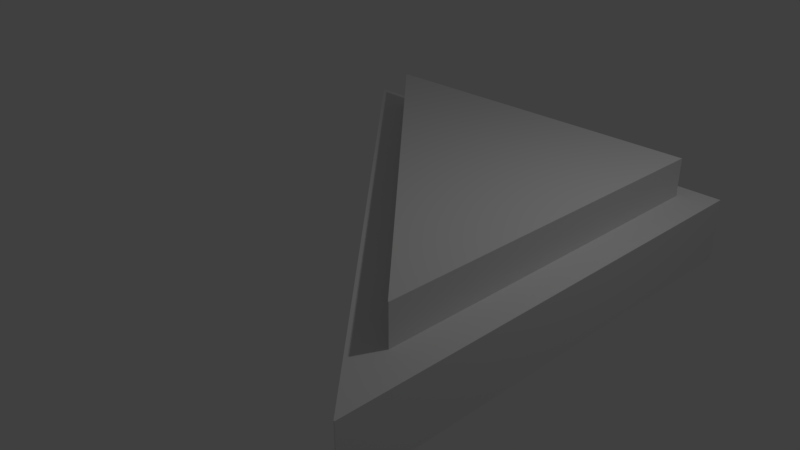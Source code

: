# Source: play_Button.blend  (saved by Blender 2.79.0; exported with 4.5.12 LTS)
import bpy
from mathutils import Matrix  # noqa: F401  (used for matrix-valued properties, if any)

bpy.ops.wm.read_factory_settings(use_empty=True)
scene = bpy.context.scene
scene.name = 'Scene'

# ---- collections
col_collection_1 = bpy.data.collections.new('Collection 1'); scene.collection.children.link(col_collection_1)

# ---- world
world_world = bpy.data.worlds.new('World'); scene.world = world_world
world_world.color = (0.05088, 0.05088, 0.05088)
world_world.use_sun_shadow = False
world_world.sun_shadow_jitter_overblur = 0.0
world_world.cycles.sampling_method = 'MANUAL'

# ---- cameras
cam_camera = bpy.data.cameras.new('Camera')
cam_camera.clip_end = 100.0
cam_camera.lens = 35.0
cam_camera.sensor_width = 32.0
cam_camera.sensor_height = 18.0
cam_camera.ortho_scale = 7.314
cam_camera.dof.focus_distance = 0.0
cam_camera.dof.aperture_fstop = 128.0

# ---- lights
light_lamp = bpy.data.lights.new('Lamp', 'POINT')
light_lamp.transmission_factor = 0.0
light_lamp.cutoff_distance = 30.0
light_lamp.energy = 100.0
light_lamp.shadow_buffer_clip_start = 1.001
light_lamp.shadow_soft_size = 0.1
light_lamp.shadow_maximum_resolution = 0.006
light_lamp.use_absolute_resolution = True

# ---- meshes
me_plane_001 = bpy.data.meshes.new('Plane.001')
me_plane_001.from_pydata([(0.996, -1.0, 0.2667), (1.0, -1.0, 0.0), (-1.0, 1.0, 0.0), (1.0, 1.0, 0.0), (0.996, -1.0, 0.0), (1.0, -1.0, 0.2667), (1.0, 1.0, 0.2667), (-1.0, 1.0, 0.2667), (1.176, -1.411, 0.06053), (1.181, -1.411, -0.2766), (-1.347, 1.117, -0.2766), (1.181, 1.117, -0.2766), (1.176, -1.411, -0.2766), (1.181, -1.411, 0.06053), (1.181, 1.117, 0.06053), (-1.347, 1.117, 0.06053)], [], [(7, 0, 5, 6), (1, 3, 6, 5), (2, 3, 1, 4), (2, 4, 0, 7), (3, 2, 7, 6), (4, 1, 5, 0), (15, 8, 13, 14), (9, 11, 14, 13), (10, 11, 9, 12), (10, 12, 8, 15), (11, 10, 15, 14), (12, 9, 13, 8)])
_uv = me_plane_001.uv_layers.new(name='UVMap')
_uv.uv.foreach_set('vector', [0.3887, 0.2398, 0.2035, 0.2398, 0.2019, 0.2382, 0.2961, 0.147, 0.01664, 0.2638, 0.1338, 0.1816, 0.1475, 0.2012, 0.001001, 0.3038, 0.01604, 0.1386, 0.1338, 0.1816, 0.01664, 0.2638, 0.01594, 0.2632, 0.01604, 0.1386, 0.01594, 0.2632, 6.402e-05, 0.3035, 6.399e-05, 0.1176, 0.1338, 0.1816, 0.01604, 0.1386, 6.399e-05, 0.1176, 0.1422, 0.1553, 0.01594, 0.2632, 0.01664, 0.2638, 0.001001, 0.3038, 6.402e-05, 0.3035, 0.6677, 0.1175, 0.7065, 0.07825, 0.7072, 0.07826, 0.7067, 0.1173, 0.7072, 0.03921, 0.9999, 0.03921, 0.9999, 0.07826, 0.7072, 0.07826, 0.6676, 6.399e-05, 0.7067, 0.0001646, 0.7072, 0.03921, 0.7065, 0.03921, 0.2928, 0.03921, 0.7065, 0.03921, 0.7065, 0.07825, 0.2928, 0.07825, 6.399e-05, 0.03921, 0.2928, 0.03921, 0.2928, 0.07825, 6.399e-05, 0.07825, 0.7065, 0.03921, 0.7072, 0.03921, 0.7072, 0.07826, 0.7065, 0.07825])
me_plane_001.use_remesh_preserve_volume = False
me_plane_001.use_remesh_preserve_attributes = False
me_plane_001.use_mirror_vertex_groups = False
me_plane_001.update()

# ---- objects
ob_lamp = bpy.data.objects.new('Lamp', light_lamp)
ob_camera = bpy.data.objects.new('Camera', cam_camera)
ob_plane_001 = bpy.data.objects.new('Plane.001', me_plane_001)

# ---- transforms, parenting, visibility, modifiers, constraints
ob_lamp.location = (4.076, 1.005, 5.904)
ob_lamp.rotation_euler = (0.6503, 0.05522, 1.866)
ob_lamp.lock_rotations_4d = False
ob_lamp.empty_display_type = 'ARROWS'
ob_lamp.color = (0.0, 0.0, 0.0, 0.0)
ob_lamp.lineart.crease_threshold = 0.0
ob_camera.location = (7.481, -6.508, 5.344)
ob_camera.rotation_euler = (1.109, 0.0, 0.8149)
ob_camera.lock_rotations_4d = False
ob_camera.empty_display_type = 'ARROWS'
ob_camera.color = (0.0, 0.0, 0.0, 0.0)
ob_camera.display_type = 'WIRE'
ob_camera.lineart.crease_threshold = 0.0
ob_plane_001.location = (0.2009, 0.3572, 0.6719)
ob_plane_001.scale = (2.43, 2.43, 2.43)
ob_plane_001.lineart.crease_threshold = 0.0

# ---- collection membership
col_collection_1.objects.link(ob_lamp)
col_collection_1.objects.link(ob_camera)
col_collection_1.objects.link(ob_plane_001)

# ---- scene / render settings (as saved in the file)
scene.camera = ob_camera
scene.frame_start = 1; scene.frame_end = 250; scene.frame_set(1)
scene.render.engine = 'BLENDER_EEVEE_NEXT'
scene.render.resolution_percentage = 50
scene.render.dither_intensity = 0.0
scene.cycles.use_denoising = False
scene.cycles.samples = 128
scene.cycles.sampling_pattern = 'TABULATED_SOBOL'
scene.cycles.use_adaptive_sampling = False
scene.cycles.use_light_tree = False
scene.cycles.blur_glossy = 0.0
scene.cycles.sample_clamp_indirect = 0.0
scene.view_settings.view_transform = 'Standard'
bpy.context.view_layer.update()
